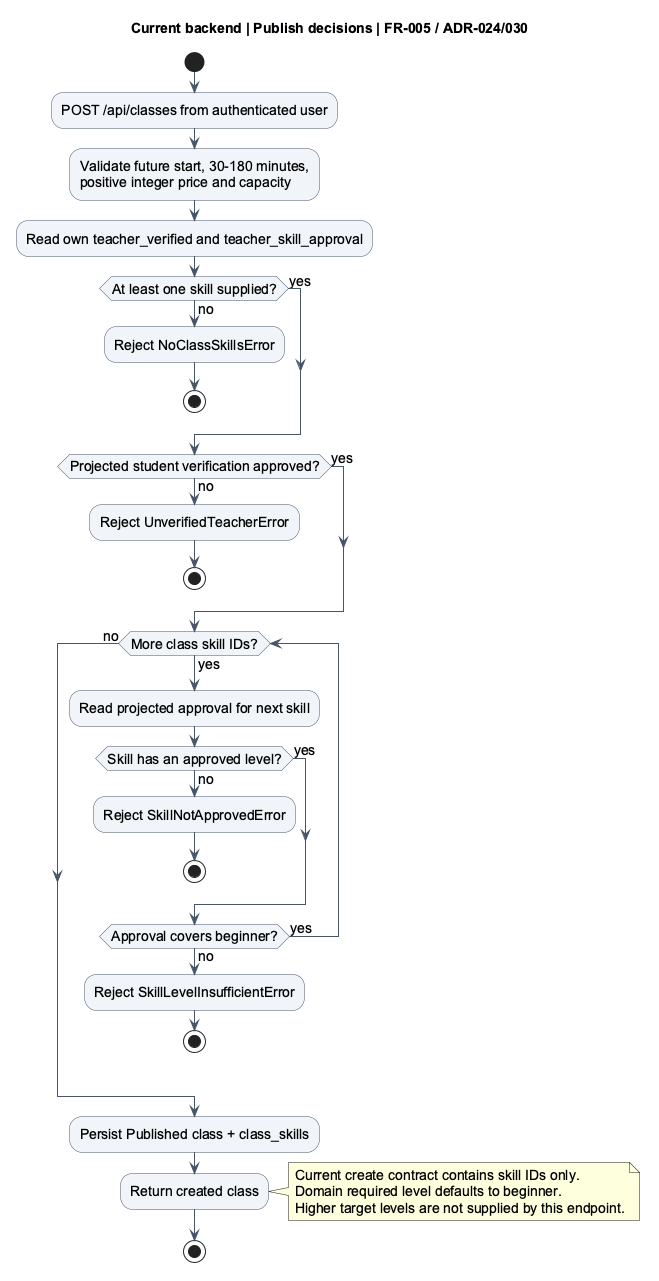

The diagram above was rendered by PlantUML. Its source (embedded in the PNG):
@startuml
title Current backend | Publish decisions | FR-005 / ADR-024/030
skinparam backgroundColor #FFFFFF
skinparam shadowing false
skinparam defaultFontName Arial
skinparam defaultFontSize 14
skinparam ArrowColor #475569
skinparam sequenceParticipantBackgroundColor #F1F5F9
skinparam sequenceParticipantBorderColor #475569
skinparam activityBackgroundColor #F1F5F9
skinparam activityBorderColor #475569
skinparam stateBackgroundColor #F1F5F9
skinparam stateBorderColor #475569
start
:POST /api/classes from authenticated user;
:Validate future start, 30-180 minutes,\npositive integer price and capacity;
:Read own teacher_verified and teacher_skill_approval;
if (At least one skill supplied?) then (yes)
else (no)
 :Reject NoClassSkillsError;
 stop
endif
if (Projected student verification approved?) then (yes)
else (no)
 :Reject UnverifiedTeacherError;
 stop
endif
while (More class skill IDs?) is (yes)
 :Read projected approval for next skill;
 if (Skill has an approved level?) then (yes)
 else (no)
  :Reject SkillNotApprovedError;
  stop
 endif
 if (Approval covers beginner?) then (yes)
 else (no)
  :Reject SkillLevelInsufficientError;
  stop
 endif
endwhile (no)
:Persist Published class + class_skills;
:Return created class;
note right
 Current create contract contains skill IDs only.
 Domain required level defaults to beginner.
 Higher target levels are not supplied by this endpoint.
end note
stop
@enduml